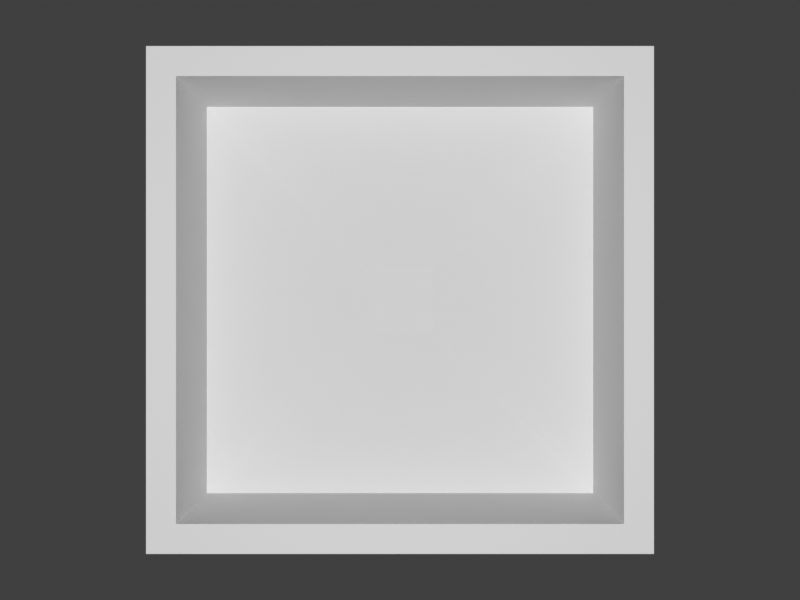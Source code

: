# Source: normals_depth.blend  (saved by Blender 2.91.10; exported with 4.5.12 LTS)
import bpy
from mathutils import Matrix  # noqa: F401  (used for matrix-valued properties, if any)

bpy.ops.wm.read_factory_settings(use_empty=True)
scene = bpy.context.scene
scene.name = 'Scene'

# ---- collections
col_collection = bpy.data.collections.new('Collection'); scene.collection.children.link(col_collection)
col_generated = bpy.data.collections.new('Generated'); scene.collection.children.link(col_generated)

# ---- world
world_world = bpy.data.worlds.new('World'); scene.world = world_world
world_world.use_nodes = True; world_world.node_tree.nodes.clear()
_N = world_world.node_tree.nodes; _L = world_world.node_tree.links
n0 = _N.new('ShaderNodeOutputWorld'); n0.name = 'World Output'; n0.location = (300, 300)
n1 = _N.new('ShaderNodeBackground'); n1.name = 'Background'; n1.location = (10, 300)
n1.inputs[0].default_value = (0.05088, 0.05088, 0.05088, 1.0)
_L.new(n1.outputs[0], n0.inputs[0])
n0.is_active_output = True
world_world.color = (0.05088, 0.05088, 0.05088)
world_world.use_sun_shadow = False
world_world.sun_shadow_jitter_overblur = 0.0

# ---- cameras
cam_camera = bpy.data.cameras.new('Camera')
cam_camera.clip_start = 0.01
cam_camera.clip_end = 3.0
cam_camera.lens = 20.0
cam_camera.ortho_scale = 7.314

# ---- lights
light_light = bpy.data.lights.new('Light', 'POINT')
light_light.transmission_factor = 0.0
light_light.energy = 1000.0
light_light.shadow_soft_size = 0.1
light_light.shadow_maximum_resolution = 0.006
light_light.use_absolute_resolution = True

# ---- meshes
me_cube = bpy.data.meshes.new('Cube')
me_cube.from_pydata([(-1.0, -1.0, 1.0), (-1.0, 1.0, 1.0), (1.0, -1.0, 1.0), (1.0, 1.0, 1.0), (-0.8819, -0.8819, 1.0), (-0.8819, 0.8819, 1.0), (0.8819, 0.8819, 1.0), (0.8819, -0.8819, 1.0), (-0.8563, -0.8563, -1.0), (-1.0, -1.0, -0.8563), (-0.8563, 0.8563, -1.0), (-1.0, 1.0, -0.8563), (0.8563, -0.8563, -1.0), (1.0, -1.0, -0.8563), (0.8563, 0.8563, -1.0), (1.0, 1.0, -0.8563), (-0.8819, -0.8819, -0.1169), (-0.1617, -0.1617, -0.8371), (-0.1617, 0.1617, -0.8371), (-0.8819, 0.8819, -0.1169), (0.1617, -0.1617, -0.8371), (0.8819, -0.8819, -0.1169), (0.1617, 0.1617, -0.8371), (0.8819, 0.8819, -0.1169)], [], [(13, 2, 0, 9), (15, 3, 2, 13), (11, 1, 3, 15), (9, 0, 1, 11), (5, 19, 23, 6), (23, 21, 7, 6), (4, 16, 19, 5), (21, 16, 4, 7), (2, 3, 1, 0, 4, 5, 6, 7), (4, 0, 2, 7), (10, 8, 9, 11), (14, 10, 11, 15), (12, 14, 15, 13), (8, 12, 13, 9), (10, 14, 12, 8), (19, 16, 17, 18), (23, 19, 18, 22), (21, 23, 22, 20), (16, 21, 20, 17), (18, 17, 20, 22)])
_uv = me_cube.uv_layers.new(name='UVMap')
_uv.uv.foreach_set('vector', [0.393, 0.75, 0.625, 0.75, 0.625, 1.0, 0.393, 1.0, 0.393, 0.5, 0.625, 0.5, 0.625, 0.75, 0.393, 0.75, 0.393, 0.25, 0.625, 0.25, 0.625, 0.5, 0.393, 0.5, 0.393, 0.0, 0.625, 0.0, 0.625, 0.25, 0.393, 0.25, 0.5664, 0.25, 0.45, 0.25, 0.45, 0.5, 0.5664, 0.5, 0.45, 0.5, 0.45, 0.75, 0.5664, 0.75, 0.5664, 0.5, 0.5664, 0.0, 0.45, 0.0, 0.45, 0.25, 0.5664, 0.25, 0.45, 0.75, 0.45, 1.0, 0.5664, 1.0, 0.5664, 0.75, 0.625, 0.75, 0.625, 0.5, 0.875, 0.5, 0.875, 0.75, 0.8602, 0.7352, 0.8602, 0.5148, 0.6398, 0.5148, 0.6398, 0.7352, 0.8602, 0.7352, 0.875, 0.75, 0.625, 0.75, 0.6398, 0.7352, 0.143, 0.518, 0.143, 0.732, 0.125, 0.75, 0.125, 0.5, 0.357, 0.518, 0.143, 0.518, 0.125, 0.5, 0.375, 0.5, 0.357, 0.732, 0.357, 0.518, 0.393, 0.5, 0.393, 0.75, 0.143, 0.732, 0.357, 0.732, 0.375, 0.75, 0.125, 0.75, 0.143, 0.518, 0.357, 0.518, 0.357, 0.732, 0.143, 0.732, 0.125, 0.5, 0.125, 0.75, 0.2271, 0.6479, 0.2271, 0.6021, 0.375, 0.5, 0.125, 0.5, 0.2271, 0.6021, 0.2729, 0.6021, 0.45, 0.75, 0.45, 0.5, 0.2729, 0.6021, 0.2729, 0.6479, 0.125, 0.75, 0.375, 0.75, 0.2729, 0.6479, 0.2271, 0.6479, 0.2271, 0.6021, 0.2271, 0.6479, 0.2729, 0.6479, 0.2729, 0.6021])
me_cube.use_remesh_fix_poles = True
me_cube.use_remesh_preserve_attributes = False
me_cube.use_mirror_vertex_groups = False
me_cube.update()

# ---- objects
ob_light = bpy.data.objects.new('Light', light_light)
ob_camera = bpy.data.objects.new('Camera', cam_camera)
ob_box = bpy.data.objects.new('Box', me_cube)

# ---- transforms, parenting, visibility, modifiers, constraints
ob_light.location = (0.0, 0.0, 6.0)
ob_light.rotation_euler = (0.6503, 0.05522, 1.866)
ob_light.lock_rotations_4d = False
ob_light.empty_display_type = 'ARROWS'
ob_light.color = (0.0, 0.0, 0.0, 0.0)
ob_light.lineart.crease_threshold = 0.0
ob_camera.location = (0.0, 0.0, 2.0)
ob_camera.lock_rotations_4d = False
ob_camera.empty_display_type = 'ARROWS'
ob_camera.color = (0.0, 0.0, 0.0, 0.0)
ob_camera.display_type = 'WIRE'
ob_camera.lineart.crease_threshold = 0.0
ob_box.location = (0.0, 0.0, 0.0)
ob_box.scale = (1.0, 1.0, 0.25)
ob_box.lineart.crease_threshold = 0.0

# ---- collection membership
col_collection.objects.link(ob_light)
col_collection.objects.link(ob_camera)
col_collection.objects.link(ob_box)

# ---- scene / render settings (as saved in the file)
scene.camera = ob_camera
scene.frame_start = 1; scene.frame_end = 2; scene.frame_set(0)
scene.render.engine = 'BLENDER_EEVEE_NEXT'
scene.render.resolution_x = 640
scene.render.resolution_y = 480
scene.cycles.use_denoising = False
scene.cycles.samples = 128
scene.cycles.sampling_pattern = 'TABULATED_SOBOL'
scene.cycles.use_adaptive_sampling = False
scene.cycles.use_light_tree = False
scene.view_settings.view_transform = 'Standard'
bpy.context.view_layer.update()
